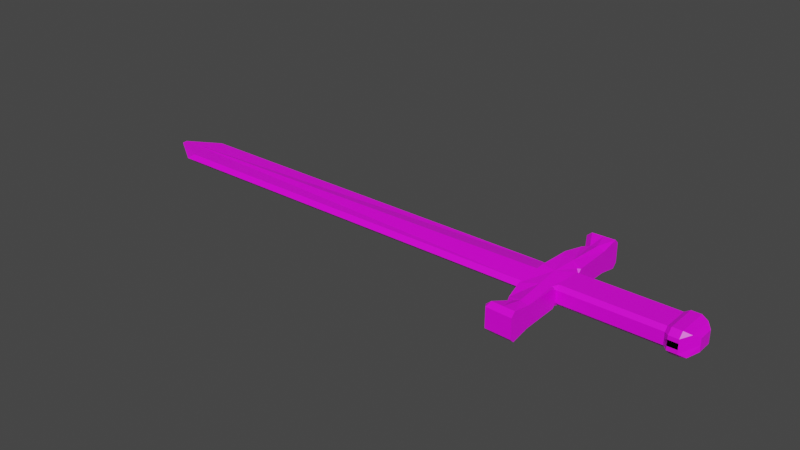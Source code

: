# Source: sword.blend  (saved by Blender 2.92.15; exported with 4.5.12 LTS)
import bpy
from mathutils import Matrix  # noqa: F401  (used for matrix-valued properties, if any)

bpy.ops.wm.read_factory_settings(use_empty=True)
scene = bpy.context.scene
scene.name = 'Scene'

# ---- collections
col_collection = bpy.data.collections.new('Collection'); scene.collection.children.link(col_collection)

# ---- images (referenced by path relative to the original .blend; pixels are not part of the script)
import os
ASSET_DIR = os.environ.get("B2B_ASSET_DIR", "")  # directory of the original .blend (textures are referenced by path, not embedded)
HERE = os.path.dirname(os.path.abspath(__file__))  # packed textures are extracted next to this script under _unpacked/

def load_image(name, relpath, width, height, colorspace="sRGB"):
    """Load a texture the original file referenced (path relative to the .blend, or extracted next to this script)."""
    p = next((c for c in (os.path.join(HERE, relpath), os.path.join(ASSET_DIR, relpath)) if relpath and os.path.exists(c)), "")
    if p:
        img = bpy.data.images.load(p, check_existing=True)
        img.name = name
    else:  # same state as the original file: an image datablock whose file is absent (Cycles renders it pink)
        img = bpy.data.images.new(name, width, height)
        img.source = "FILE"
        img.filepath = "//" + (relpath or name)
    img.colorspace_settings.name = colorspace
    return img
img_sword_png = load_image('Sword.png', 'Sword.png', 1024, 1024, 'sRGB')

# ---- materials (node trees are filled in below, after node groups)
mat_sword = bpy.data.materials.new('Sword')
mat_sword.alpha_threshold = 0.0
mat_sword.use_transparent_shadow = False
mat_sword.line_color = (0.0, 0.0, 0.0, 1.0)

# ---- material node trees
mat_sword.use_nodes = True; mat_sword.node_tree.nodes.clear()
_N = mat_sword.node_tree.nodes; _L = mat_sword.node_tree.links
n0 = _N.new('ShaderNodeOutputMaterial'); n0.name = 'Material Output'; n0.location = (300, 300)
n1 = _N.new('ShaderNodeBsdfPrincipled'); n1.name = 'Principled BSDF'; n1.location = (10, 300)
n1.distribution = 'GGX'
n1.subsurface_method = 'BURLEY'
n1.inputs[2].default_value = 0.4
n1.inputs[3].default_value = 1.45
n1.inputs[27].default_value = (0.0, 0.0, 0.0, 1.0)
n1.inputs[28].default_value = 1.0
n2 = _N.new('ShaderNodeTexImage'); n2.name = 'Image Texture'; n2.location = (-280, 280)
n2.image = img_sword_png
_L.new(n1.outputs[0], n0.inputs[0])
_L.new(n2.outputs[0], n1.inputs[0])
n0.is_active_output = True

# ---- world
world_world = bpy.data.worlds.new('World'); scene.world = world_world
world_world.use_nodes = True; world_world.node_tree.nodes.clear()
_N = world_world.node_tree.nodes; _L = world_world.node_tree.links
n0 = _N.new('ShaderNodeOutputWorld'); n0.name = 'World Output'; n0.location = (300, 300)
n1 = _N.new('ShaderNodeBackground'); n1.name = 'Background'; n1.location = (10, 300)
n1.inputs[0].default_value = (0.05088, 0.05088, 0.05088, 1.0)
_L.new(n1.outputs[0], n0.inputs[0])
n0.is_active_output = True
world_world.color = (0.05088, 0.05088, 0.05088)
world_world.use_sun_shadow = False
world_world.sun_shadow_jitter_overblur = 0.0

# ---- meshes
me_cube = bpy.data.meshes.new('Cube')
me_cube.from_pydata([(6.695, 1.0, 0.3446), (-5.235, 0.5452, 0.1156), (6.659, 0.5452, 0.1156), (7.401, 1.659, 0.3011), (6.67, 2.287, 0.282), (6.602, 2.172, 0.282), (6.744, 2.167, 0.4056), (7.401, 2.318, 0.282), (7.401, 2.194, 0.4056), (6.987, 1.685, 0.3011), (6.844, 1.694, 0.1774), (6.819, 1.575, 0.2789), (10.32, 0.5941, -0.08252), (7.401, 0.3803, 0.2765), (7.401, 0.4854, 0.1713), (7.401, 0.5906, 0.2787), (7.316, 0.5474, 0.2765), (10.19, 0.4854, 0.1713), (10.19, 0.3803, 0.2765), (7.072, 2.18, 0.4056), (7.035, 2.303, 0.282), (7.194, 1.672, 0.3734), (7.089, 0.7128, 0.3489), (10.93, 0.2207, 0.1803), (10.59, 0.5941, -0.08252), (10.32, 0.4502, 0.3384), (10.32, 0.5941, 0.1944), (10.59, 0.5941, 0.1944), (10.59, 0.4502, 0.3384), (10.79, 0.3724, 0.2726), (9.633, 0.4854, 0.1713), (9.075, 0.4854, 0.1713), (8.517, 0.4854, 0.1713), (7.959, 0.4854, 0.1713), (7.959, 0.3803, 0.2765), (8.517, 0.3803, 0.2765), (9.075, 0.3803, 0.2765), (9.633, 0.3803, 0.2765), (6.695, -1.0, 0.3446), (-5.235, -0.5452, 0.1156), (6.659, -0.5452, 0.1156), (6.695, 0.0, 0.4097), (-6.225, 0.0, 0.1036), (7.401, 0.0, 0.2765), (6.659, 0.0, 0.2389), (7.401, -1.659, 0.3011), (6.67, -2.287, 0.282), (6.602, -2.172, 0.282), (6.744, -2.167, 0.4056), (7.401, -2.318, 0.282), (7.401, -2.194, 0.4056), (6.987, -1.685, 0.3011), (6.844, -1.694, 0.1774), (6.819, -1.575, 0.2789), (10.32, -0.5941, -0.08252), (10.19, 0.0, 0.2765), (7.401, -0.3803, 0.2765), (7.401, -0.4854, 0.1713), (7.401, -0.5906, 0.2787), (7.316, -0.5474, 0.2765), (10.19, -0.4854, 0.1713), (10.19, -0.3803, 0.2765), (7.072, -2.18, 0.4056), (7.035, -2.303, 0.282), (7.194, -1.672, 0.3734), (7.089, -0.7128, 0.3489), (7.027, 0.0, 0.3489), (10.93, -0.2207, 0.1803), (10.93, 0.0, 0.1803), (10.59, -0.5941, -0.08252), (10.32, -0.4502, 0.3384), (10.32, -0.5941, 0.1944), (10.59, -0.5941, 0.1944), (10.59, -0.4502, 0.3384), (10.79, -0.3724, 0.2726), (7.959, 0.0, 0.2765), (8.517, 0.0, 0.2765), (9.075, 0.0, 0.2765), (9.633, 0.0, 0.2765), (9.633, -0.4854, 0.1713), (9.075, -0.4854, 0.1713), (8.517, -0.4854, 0.1713), (7.959, -0.4854, 0.1713), (7.959, -0.3803, 0.2765), (8.517, -0.3803, 0.2765), (9.075, -0.3803, 0.2765), (9.633, -0.3803, 0.2765), (6.695, 1.0, -0.2765), (-5.235, 0.5452, -0.1156), (6.615, 0.5452, -0.1156), (6.695, 1.0, 0.0), (-5.386, 0.6695, 0.0), (7.401, 0.4854, 0.0), (7.401, 2.318, 0.0), (6.645, 0.6695, 0.0), (7.401, 1.659, -0.3011), (7.401, 1.659, 0.0), (6.844, 1.694, 0.0), (6.67, 2.287, -0.282), (6.602, 2.172, -0.282), (6.744, 2.167, -0.4056), (7.401, 2.318, -0.282), (7.401, 2.194, -0.4056), (6.602, 2.172, 0.0), (6.67, 2.287, 0.0), (6.987, 1.685, -0.3011), (6.844, 1.694, -0.1774), (6.819, 1.575, -0.2789), (10.32, 0.5941, 0.08252), (10.19, 0.4854, 0.0), (7.401, 0.3803, -0.2765), (7.401, 0.4854, -0.1713), (7.401, 0.5906, -0.2787), (7.316, 0.5474, -0.2765), (10.19, 0.4854, -0.1713), (10.19, 0.3803, -0.2765), (7.072, 2.18, -0.4056), (7.035, 2.303, -0.282), (7.194, 1.672, -0.3734), (7.035, 2.303, 0.0), (7.089, 0.7128, -0.3489), (10.93, 0.2207, -0.1803), (10.93, 0.2207, 0.0), (10.59, 0.5941, 0.08252), (10.32, 0.4502, -0.3384), (10.32, 0.5941, -0.1944), (10.59, 0.5941, -0.1944), (10.59, 0.4502, -0.3384), (10.75, 0.4469, -0.297), (7.959, 0.4854, 0.0), (8.517, 0.4854, 0.0), (9.075, 0.4854, 0.0), (9.633, 0.4854, 0.0), (9.633, 0.4854, -0.1713), (9.075, 0.4854, -0.1713), (8.517, 0.4854, -0.1713), (7.959, 0.4854, -0.1713), (7.959, 0.3803, -0.2765), (8.517, 0.3803, -0.2765), (9.075, 0.3803, -0.2765), (9.633, 0.3803, -0.2765), (6.695, -1.0, -0.2765), (-5.235, -0.5452, -0.1156), (6.615, -0.5452, -0.1156), (6.695, 0.0, -0.3861), (-6.225, 0.0, -0.1036), (7.401, 0.0, -0.2765), (6.615, 0.0, -0.2389), (6.695, -1.0, 0.0), (-5.386, -0.6695, 0.0), (7.401, -0.4854, 0.0), (7.401, -2.318, 0.0), (6.645, -0.6695, 0.0), (-6.402, 0.0, 0.0), (7.401, -1.659, -0.3011), (7.401, -1.659, 0.0), (6.844, -1.694, 0.0), (6.67, -2.287, -0.282), (6.602, -2.172, -0.282), (6.744, -2.167, -0.4056), (7.401, -2.318, -0.282), (7.401, -2.194, -0.4056), (6.602, -2.172, 0.0), (6.67, -2.287, 0.0), (6.987, -1.685, -0.3011), (6.844, -1.694, -0.1774), (6.819, -1.575, -0.2789), (10.32, -0.5941, 0.08252), (10.19, 0.0, -0.2765), (10.19, -0.4854, 0.0), (7.401, -0.3803, -0.2765), (7.401, -0.4854, -0.1713), (7.401, -0.5906, -0.2787), (7.316, -0.5474, -0.2765), (10.19, -0.4854, -0.1713), (10.19, -0.3803, -0.2765), (7.072, -2.18, -0.4056), (7.035, -2.303, -0.282), (7.194, -1.672, -0.3734), (7.035, -2.303, 0.0), (7.089, -0.7128, -0.3489), (7.027, 0.0, -0.3489), (10.93, -0.2207, -0.1803), (10.93, 0.0, -0.1803), (10.93, -0.2207, 0.0), (10.59, -0.5941, 0.08252), (10.93, 0.0, 0.0), (10.32, -0.4502, -0.3384), (10.32, -0.5941, -0.1944), (10.59, -0.5941, -0.1944), (10.59, -0.4502, -0.3384), (10.75, -0.4469, -0.297), (7.959, 0.0, -0.2765), (8.517, 0.0, -0.2765), (9.075, 0.0, -0.2765), (9.633, 0.0, -0.2765), (7.959, -0.4854, 0.0), (8.517, -0.4854, 0.0), (9.075, -0.4854, 0.0), (9.633, -0.4854, 0.0), (9.633, -0.4854, -0.1713), (9.075, -0.4854, -0.1713), (8.517, -0.4854, -0.1713), (7.959, -0.4854, -0.1713), (7.959, -0.3803, -0.2765), (8.517, -0.3803, -0.2765), (9.075, -0.3803, -0.2765), (9.633, -0.3803, -0.2765)], [], [(94, 2, 0, 90), (119, 20, 7, 93), (3, 96, 93, 7, 8), (97, 10, 5, 103), (91, 1, 2, 94), (0, 2, 44, 41), (37, 78, 55, 18), (2, 1, 42, 44), (90, 0, 11, 10, 97), (17, 18, 25, 26), (132, 30, 17, 109), (4, 5, 6), (9, 10, 11), (19, 8, 7, 20), (9, 6, 5, 10), (4, 104, 103, 5), (21, 3, 8, 19), (12, 26, 27, 24), (23, 122, 24, 27, 29), (122, 23, 68, 186), (0, 41, 66, 22), (15, 14, 92, 96, 3), (13, 14, 15, 16), (33, 14, 13, 34), (0, 22, 21, 9, 11), (9, 21, 19, 6), (6, 19, 20, 4), (104, 4, 20, 119), (22, 66, 43, 13, 16), (21, 22, 16, 15, 3), (12, 109, 17, 26), (27, 28, 29), (27, 26, 25, 28), (17, 30, 37, 18), (30, 31, 36, 37), (31, 32, 35, 36), (32, 33, 34, 35), (92, 14, 33, 129), (129, 33, 32, 130), (130, 32, 31, 131), (131, 31, 30, 132), (13, 43, 75, 34), (34, 75, 76, 35), (35, 76, 77, 36), (36, 77, 78, 37), (153, 149, 39, 42), (152, 148, 38, 40), (179, 151, 49, 63), (45, 50, 49, 151, 155), (156, 162, 47, 52), (149, 152, 40, 39), (38, 41, 44, 40), (86, 61, 55, 78), (40, 44, 42, 39), (148, 156, 52, 53, 38), (60, 71, 70, 61), (199, 169, 60, 79), (46, 48, 47), (51, 53, 52), (62, 63, 49, 50), (51, 52, 47, 48), (46, 47, 162, 163), (64, 62, 50, 45), (54, 69, 72, 71), (67, 74, 72, 69, 184), (184, 186, 68, 67), (38, 65, 66, 41), (58, 45, 155, 150, 57), (56, 59, 58, 57), (82, 83, 56, 57), (38, 53, 51, 64, 65), (51, 48, 62, 64), (48, 46, 63, 62), (163, 179, 63, 46), (65, 59, 56, 43, 66), (64, 45, 58, 59, 65), (54, 71, 60, 169), (72, 74, 73), (72, 73, 70, 71), (60, 61, 86, 79), (79, 86, 85, 80), (80, 85, 84, 81), (81, 84, 83, 82), (150, 196, 82, 57), (196, 197, 81, 82), (197, 198, 80, 81), (198, 199, 79, 80), (56, 83, 75, 43), (83, 84, 76, 75), (84, 85, 77, 76), (85, 86, 78, 77), (153, 91, 88, 145), (94, 90, 87, 89), (119, 93, 101, 117), (95, 102, 101, 93, 96), (97, 103, 99, 106), (91, 94, 89, 88), (87, 144, 147, 89), (140, 115, 168, 195), (89, 147, 145, 88), (90, 97, 106, 107, 87), (114, 125, 124, 115), (132, 109, 114, 133), (98, 100, 99), (105, 107, 106), (116, 117, 101, 102), (105, 106, 99, 100), (98, 99, 103, 104), (118, 116, 102, 95), (108, 123, 126, 125), (121, 128, 126, 123, 122), (122, 186, 183, 121), (87, 120, 181, 144), (112, 95, 96, 92, 111), (110, 113, 112, 111), (136, 137, 110, 111), (87, 107, 105, 118, 120), (105, 100, 116, 118), (100, 98, 117, 116), (104, 119, 117, 98), (120, 113, 110, 146, 181), (118, 95, 112, 113, 120), (108, 125, 114, 109), (126, 128, 127), (126, 127, 124, 125), (114, 115, 140, 133), (133, 140, 139, 134), (134, 139, 138, 135), (135, 138, 137, 136), (92, 129, 136, 111), (129, 130, 135, 136), (130, 131, 134, 135), (131, 132, 133, 134), (110, 137, 192, 146), (137, 138, 193, 192), (138, 139, 194, 193), (139, 140, 195, 194), (153, 145, 142, 149), (152, 143, 141, 148), (179, 177, 160, 151), (154, 155, 151, 160, 161), (156, 165, 158, 162), (149, 142, 143, 152), (141, 143, 147, 144), (207, 195, 168, 175), (143, 142, 145, 147), (148, 141, 166, 165, 156), (174, 175, 187, 188), (199, 200, 174, 169), (157, 158, 159), (164, 165, 166), (176, 161, 160, 177), (164, 159, 158, 165), (157, 163, 162, 158), (178, 154, 161, 176), (167, 188, 189, 185), (182, 184, 185, 189, 191), (184, 182, 183, 186), (141, 144, 181, 180), (172, 171, 150, 155, 154), (170, 171, 172, 173), (203, 171, 170, 204), (141, 180, 178, 164, 166), (164, 178, 176, 159), (159, 176, 177, 157), (163, 157, 177, 179), (180, 181, 146, 170, 173), (178, 180, 173, 172, 154), (167, 169, 174, 188), (189, 190, 191), (189, 188, 187, 190), (127, 190, 187, 124), (174, 200, 207, 175), (200, 201, 206, 207), (201, 202, 205, 206), (202, 203, 204, 205), (150, 171, 203, 196), (196, 203, 202, 197), (197, 202, 201, 198), (198, 201, 200, 199), (170, 146, 192, 204), (204, 192, 193, 205), (205, 193, 194, 206), (206, 194, 195, 207), (168, 115, 124, 187, 175), (183, 182, 191, 128, 121), (128, 191, 190, 127), (28, 25, 70, 73), (55, 61, 70, 25, 18), (29, 28, 73, 74), (68, 23, 29, 74, 67)])
_uv = me_cube.uv_layers.new(name='UVMap')
_uv.uv.foreach_set('vector', [0.4872, 0.8441, 0.4892, 0.8387, 0.4966, 0.8451, 0.4879, 0.8464, 0.5197, 0.831, 0.5184, 0.8504, 0.4957, 0.8527, 0.4782, 0.8375, 0.5553, 0.8385, 0.5634, 0.9412, 0.3198, 0.9492, 0.3133, 0.8803, 0.3118, 0.8431, 0.5658, 0.5785, 0.5614, 0.6418, 0.3154, 0.6317, 0.3191, 0.5723, 0.1841, 0.2783, 0.2039, 0.2783, 0.2039, 0.5262, 0.1841, 0.5262, 0.4966, 0.8451, 0.4892, 0.8387, 0.493, 0.823, 0.4995, 0.8236, 0.4256, 0.8771, 0.6009, 0.8771, 0.6009, 0.9517, 0.4256, 0.9517, 0.05126, 0.7724, 0.05328, 0.6421, 0.1897, 0.6431, 0.1877, 0.7734, 0.4879, 0.8464, 0.4966, 0.8451, 0.4996, 0.8572, 0.4981, 0.8602, 0.4927, 0.8614, 0.5422, 0.5869, 0.5485, 0.5872, 0.5475, 0.5913, 0.5406, 0.5915, 0.2781, 0.8771, 0.3571, 0.8771, 0.3571, 0.9517, 0.2781, 0.9517, 0.5087, 0.7292, 0.5213, 0.7397, 0.4961, 0.7448, 0.504, 0.8599, 0.4981, 0.8602, 0.4996, 0.8572, 0.5163, 0.8595, 0.4949, 0.86, 0.4957, 0.8527, 0.5184, 0.8504, 0.56, 0.6954, 0.3126, 0.6783, 0.3154, 0.6317, 0.5614, 0.6418, 0.5087, 0.7292, 0.5507, 0.7007, 0.5717, 0.7215, 0.5213, 0.7397, 0.5547, 0.7615, 0.5553, 0.8385, 0.3118, 0.8431, 0.3126, 0.7607, 0.5341, 0.662, 0.5371, 0.6622, 0.5372, 0.6662, 0.5346, 0.6669, 0.5509, 0.6156, 0.546, 0.6193, 0.5315, 0.6084, 0.5409, 0.6059, 0.5442, 0.6077, 0.546, 0.6193, 0.5509, 0.6156, 0.5587, 0.6183, 0.5543, 0.6232, 0.4966, 0.8451, 0.4995, 0.8236, 0.5098, 0.8243, 0.5096, 0.8395, 0.5196, 0.8381, 0.5222, 0.8357, 0.5277, 0.8354, 0.5277, 0.8601, 0.5177, 0.86, 0.5204, 0.833, 0.5222, 0.8357, 0.5196, 0.8381, 0.5177, 0.8367, 0.3571, 0.6534, 0.3571, 0.5788, 0.4256, 0.5788, 0.4256, 0.6534, 0.4966, 0.8451, 0.5096, 0.8395, 0.511, 0.8601, 0.504, 0.8599, 0.4996, 0.8572, 0.56, 0.6954, 0.5547, 0.7615, 0.3126, 0.7607, 0.3126, 0.6783, 0.5359, 0.8593, 0.5163, 0.8595, 0.5184, 0.8504, 0.5411, 0.853, 0.5583, 0.8413, 0.5411, 0.853, 0.5184, 0.8504, 0.5197, 0.831, 0.5096, 0.8395, 0.5098, 0.8243, 0.5213, 0.825, 0.5204, 0.833, 0.5177, 0.8367, 0.511, 0.8601, 0.5096, 0.8395, 0.5177, 0.8367, 0.5196, 0.8381, 0.5177, 0.86, 0.5295, 0.5904, 0.5348, 0.5855, 0.5422, 0.5869, 0.5406, 0.5915, 0.5409, 0.6059, 0.5476, 0.6058, 0.5442, 0.6077, 0.5372, 0.6662, 0.5371, 0.6622, 0.539, 0.6622, 0.539, 0.6662, 0.3571, 0.9517, 0.3571, 0.8771, 0.4256, 0.8771, 0.4256, 0.9517, 0.3571, 0.8771, 0.3571, 0.8025, 0.4256, 0.8025, 0.4256, 0.8771, 0.3571, 0.8025, 0.3571, 0.728, 0.4256, 0.728, 0.4256, 0.8025, 0.3571, 0.728, 0.3571, 0.6534, 0.4256, 0.6534, 0.4256, 0.728, 0.2781, 0.5788, 0.3571, 0.5788, 0.3571, 0.6534, 0.2781, 0.6534, 0.2781, 0.6534, 0.3571, 0.6534, 0.3571, 0.728, 0.2781, 0.728, 0.2781, 0.728, 0.3571, 0.728, 0.3571, 0.8025, 0.2781, 0.8025, 0.2781, 0.8025, 0.3571, 0.8025, 0.3571, 0.8771, 0.2781, 0.8771, 0.4256, 0.5788, 0.6009, 0.5788, 0.6009, 0.6534, 0.4256, 0.6534, 0.4256, 0.6534, 0.6009, 0.6534, 0.6009, 0.728, 0.4256, 0.728, 0.4256, 0.728, 0.6009, 0.728, 0.6009, 0.8025, 0.4256, 0.8025, 0.4256, 0.8025, 0.6009, 0.8025, 0.6009, 0.8771, 0.4256, 0.8771, 0.1852, 0.4335, 0.1852, 0.5585, 0.2014, 0.5585, 0.2014, 0.4335, 0.4872, 0.8441, 0.4879, 0.8464, 0.4966, 0.8451, 0.4892, 0.8387, 0.5197, 0.831, 0.4782, 0.8375, 0.4957, 0.8527, 0.5184, 0.8504, 0.5553, 0.8385, 0.3118, 0.8431, 0.3133, 0.8803, 0.3198, 0.9492, 0.5634, 0.9412, 0.5658, 0.5785, 0.3191, 0.5723, 0.3154, 0.6317, 0.5614, 0.6418, 0.1841, 0.2783, 0.1841, 0.5262, 0.2039, 0.5262, 0.2039, 0.2783, 0.4966, 0.8451, 0.4995, 0.8236, 0.493, 0.823, 0.4892, 0.8387, 0.4256, 0.8771, 0.4256, 0.9517, 0.6009, 0.9517, 0.6009, 0.8771, 0.05126, 0.7724, 0.1877, 0.7734, 0.1897, 0.6431, 0.05328, 0.6421, 0.4879, 0.8464, 0.4927, 0.8614, 0.4981, 0.8602, 0.4996, 0.8572, 0.4966, 0.8451, 0.5422, 0.5869, 0.5406, 0.5915, 0.5475, 0.5913, 0.5485, 0.5872, 0.2781, 0.8771, 0.2781, 0.9517, 0.3571, 0.9517, 0.3571, 0.8771, 0.5087, 0.7292, 0.4961, 0.7448, 0.5213, 0.7397, 0.504, 0.8599, 0.4996, 0.8572, 0.4981, 0.8602, 0.5163, 0.8595, 0.5184, 0.8504, 0.4957, 0.8527, 0.4949, 0.86, 0.56, 0.6954, 0.5614, 0.6418, 0.3154, 0.6317, 0.3126, 0.6783, 0.5087, 0.7292, 0.5213, 0.7397, 0.5717, 0.7215, 0.5507, 0.7007, 0.5547, 0.7615, 0.3126, 0.7607, 0.3118, 0.8431, 0.5553, 0.8385, 0.5341, 0.662, 0.5346, 0.6669, 0.5372, 0.6662, 0.5371, 0.6622, 0.5509, 0.6156, 0.5442, 0.6077, 0.5409, 0.6059, 0.5315, 0.6084, 0.546, 0.6193, 0.546, 0.6193, 0.5543, 0.6232, 0.5587, 0.6183, 0.5509, 0.6156, 0.4966, 0.8451, 0.5096, 0.8395, 0.5098, 0.8243, 0.4995, 0.8236, 0.5196, 0.8381, 0.5177, 0.86, 0.5277, 0.8601, 0.5277, 0.8354, 0.5222, 0.8357, 0.5204, 0.833, 0.5177, 0.8367, 0.5196, 0.8381, 0.5222, 0.8357, 0.3571, 0.6534, 0.4256, 0.6534, 0.4256, 0.5788, 0.3571, 0.5788, 0.4966, 0.8451, 0.4996, 0.8572, 0.504, 0.8599, 0.511, 0.8601, 0.5096, 0.8395, 0.56, 0.6954, 0.3126, 0.6783, 0.3126, 0.7607, 0.5547, 0.7615, 0.5359, 0.8593, 0.5411, 0.853, 0.5184, 0.8504, 0.5163, 0.8595, 0.5583, 0.8413, 0.5197, 0.831, 0.5184, 0.8504, 0.5411, 0.853, 0.5096, 0.8395, 0.5177, 0.8367, 0.5204, 0.833, 0.5213, 0.825, 0.5098, 0.8243, 0.511, 0.8601, 0.5177, 0.86, 0.5196, 0.8381, 0.5177, 0.8367, 0.5096, 0.8395, 0.5295, 0.5904, 0.5406, 0.5915, 0.5422, 0.5869, 0.5348, 0.5855, 0.5409, 0.6059, 0.5442, 0.6077, 0.5476, 0.6058, 0.5372, 0.6662, 0.539, 0.6662, 0.539, 0.6622, 0.5371, 0.6622, 0.3571, 0.9517, 0.4256, 0.9517, 0.4256, 0.8771, 0.3571, 0.8771, 0.3571, 0.8771, 0.4256, 0.8771, 0.4256, 0.8025, 0.3571, 0.8025, 0.3571, 0.8025, 0.4256, 0.8025, 0.4256, 0.728, 0.3571, 0.728, 0.3571, 0.728, 0.4256, 0.728, 0.4256, 0.6534, 0.3571, 0.6534, 0.2781, 0.5788, 0.2781, 0.6534, 0.3571, 0.6534, 0.3571, 0.5788, 0.2781, 0.6534, 0.2781, 0.728, 0.3571, 0.728, 0.3571, 0.6534, 0.2781, 0.728, 0.2781, 0.8025, 0.3571, 0.8025, 0.3571, 0.728, 0.2781, 0.8025, 0.2781, 0.8771, 0.3571, 0.8771, 0.3571, 0.8025, 0.4256, 0.5788, 0.4256, 0.6534, 0.6009, 0.6534, 0.6009, 0.5788, 0.4256, 0.6534, 0.4256, 0.728, 0.6009, 0.728, 0.6009, 0.6534, 0.4256, 0.728, 0.4256, 0.8025, 0.6009, 0.8025, 0.6009, 0.728, 0.4256, 0.8025, 0.4256, 0.8771, 0.6009, 0.8771, 0.6009, 0.8025, 0.1852, 0.4335, 0.1852, 0.5585, 0.2014, 0.5585, 0.2014, 0.4335, 0.4872, 0.8441, 0.4879, 0.8464, 0.4966, 0.8451, 0.4892, 0.8387, 0.5197, 0.831, 0.4782, 0.8375, 0.4957, 0.8527, 0.5184, 0.8504, 0.5553, 0.8385, 0.3118, 0.8431, 0.3133, 0.8803, 0.3198, 0.9492, 0.5634, 0.9412, 0.5658, 0.5785, 0.3191, 0.5723, 0.3154, 0.6317, 0.5614, 0.6418, 0.1841, 0.2783, 0.1841, 0.5262, 0.2039, 0.5262, 0.2039, 0.2783, 0.4966, 0.8451, 0.4995, 0.8236, 0.493, 0.823, 0.4892, 0.8387, 0.4256, 0.8771, 0.4256, 0.9517, 0.6009, 0.9517, 0.6009, 0.8771, 0.05126, 0.7724, 0.1877, 0.7734, 0.1897, 0.6431, 0.05328, 0.6421, 0.4879, 0.8464, 0.4927, 0.8614, 0.4981, 0.8602, 0.4996, 0.8572, 0.4966, 0.8451, 0.5422, 0.5869, 0.5406, 0.5915, 0.5475, 0.5913, 0.5485, 0.5872, 0.2781, 0.8771, 0.2781, 0.9517, 0.3571, 0.9517, 0.3571, 0.8771, 0.5087, 0.7292, 0.4961, 0.7448, 0.5213, 0.7397, 0.504, 0.8599, 0.4996, 0.8572, 0.4981, 0.8602, 0.5163, 0.8595, 0.5184, 0.8504, 0.4957, 0.8527, 0.4949, 0.86, 0.56, 0.6954, 0.5614, 0.6418, 0.3154, 0.6317, 0.3126, 0.6783, 0.5087, 0.7292, 0.5213, 0.7397, 0.5717, 0.7215, 0.5507, 0.7007, 0.5547, 0.7615, 0.3126, 0.7607, 0.3118, 0.8431, 0.5553, 0.8385, 0.5341, 0.662, 0.5346, 0.6669, 0.5372, 0.6662, 0.5371, 0.6622, 0.5509, 0.6156, 0.5442, 0.6077, 0.5409, 0.6059, 0.5315, 0.6084, 0.546, 0.6193, 0.546, 0.6193, 0.5543, 0.6232, 0.5587, 0.6183, 0.5509, 0.6156, 0.4966, 0.8451, 0.5096, 0.8395, 0.5098, 0.8243, 0.4995, 0.8236, 0.5196, 0.8381, 0.5177, 0.86, 0.5277, 0.8601, 0.5277, 0.8354, 0.5222, 0.8357, 0.5204, 0.833, 0.5177, 0.8367, 0.5196, 0.8381, 0.5222, 0.8357, 0.3571, 0.6534, 0.4256, 0.6534, 0.4256, 0.5788, 0.3571, 0.5788, 0.4966, 0.8451, 0.4996, 0.8572, 0.504, 0.8599, 0.511, 0.8601, 0.5096, 0.8395, 0.56, 0.6954, 0.3126, 0.6783, 0.3126, 0.7607, 0.5547, 0.7615, 0.5359, 0.8593, 0.5411, 0.853, 0.5184, 0.8504, 0.5163, 0.8595, 0.5583, 0.8413, 0.5197, 0.831, 0.5184, 0.8504, 0.5411, 0.853, 0.5096, 0.8395, 0.5177, 0.8367, 0.5204, 0.833, 0.5213, 0.825, 0.5098, 0.8243, 0.511, 0.8601, 0.5177, 0.86, 0.5196, 0.8381, 0.5177, 0.8367, 0.5096, 0.8395, 0.5295, 0.5904, 0.5406, 0.5915, 0.5422, 0.5869, 0.5348, 0.5855, 0.5409, 0.6059, 0.5442, 0.6077, 0.5476, 0.6058, 0.5372, 0.6662, 0.539, 0.6662, 0.539, 0.6622, 0.5371, 0.6622, 0.3571, 0.9517, 0.4256, 0.9517, 0.4256, 0.8771, 0.3571, 0.8771, 0.3571, 0.8771, 0.4256, 0.8771, 0.4256, 0.8025, 0.3571, 0.8025, 0.3571, 0.8025, 0.4256, 0.8025, 0.4256, 0.728, 0.3571, 0.728, 0.3571, 0.728, 0.4256, 0.728, 0.4256, 0.6534, 0.3571, 0.6534, 0.2781, 0.5788, 0.2781, 0.6534, 0.3571, 0.6534, 0.3571, 0.5788, 0.2781, 0.6534, 0.2781, 0.728, 0.3571, 0.728, 0.3571, 0.6534, 0.2781, 0.728, 0.2781, 0.8025, 0.3571, 0.8025, 0.3571, 0.728, 0.2781, 0.8025, 0.2781, 0.8771, 0.3571, 0.8771, 0.3571, 0.8025, 0.4256, 0.5788, 0.4256, 0.6534, 0.6009, 0.6534, 0.6009, 0.5788, 0.4256, 0.6534, 0.4256, 0.728, 0.6009, 0.728, 0.6009, 0.6534, 0.4256, 0.728, 0.4256, 0.8025, 0.6009, 0.8025, 0.6009, 0.728, 0.4256, 0.8025, 0.4256, 0.8771, 0.6009, 0.8771, 0.6009, 0.8025, 0.1852, 0.4335, 0.2014, 0.4335, 0.2014, 0.5585, 0.1852, 0.5585, 0.4872, 0.8441, 0.4892, 0.8387, 0.4966, 0.8451, 0.4879, 0.8464, 0.5197, 0.831, 0.5184, 0.8504, 0.4957, 0.8527, 0.4782, 0.8375, 0.5553, 0.8385, 0.5634, 0.9412, 0.3198, 0.9492, 0.3133, 0.8803, 0.3118, 0.8431, 0.5658, 0.5785, 0.5614, 0.6418, 0.3154, 0.6317, 0.3191, 0.5723, 0.1841, 0.2783, 0.2039, 0.2783, 0.2039, 0.5262, 0.1841, 0.5262, 0.4966, 0.8451, 0.4892, 0.8387, 0.493, 0.823, 0.4995, 0.8236, 0.4256, 0.8771, 0.6009, 0.8771, 0.6009, 0.9517, 0.4256, 0.9517, 0.05126, 0.7724, 0.05328, 0.6421, 0.1897, 0.6431, 0.1877, 0.7734, 0.4879, 0.8464, 0.4966, 0.8451, 0.4996, 0.8572, 0.4981, 0.8602, 0.4927, 0.8614, 0.5422, 0.5869, 0.5485, 0.5872, 0.5475, 0.5913, 0.5406, 0.5915, 0.2781, 0.8771, 0.3571, 0.8771, 0.3571, 0.9517, 0.2781, 0.9517, 0.5087, 0.7292, 0.5213, 0.7397, 0.4961, 0.7448, 0.504, 0.8599, 0.4981, 0.8602, 0.4996, 0.8572, 0.5163, 0.8595, 0.4949, 0.86, 0.4957, 0.8527, 0.5184, 0.8504, 0.56, 0.6954, 0.3126, 0.6783, 0.3154, 0.6317, 0.5614, 0.6418, 0.5087, 0.7292, 0.5507, 0.7007, 0.5717, 0.7215, 0.5213, 0.7397, 0.5547, 0.7615, 0.5553, 0.8385, 0.3118, 0.8431, 0.3126, 0.7607, 0.5341, 0.662, 0.5371, 0.6622, 0.5372, 0.6662, 0.5346, 0.6669, 0.5509, 0.6156, 0.546, 0.6193, 0.5315, 0.6084, 0.5409, 0.6059, 0.5442, 0.6077, 0.546, 0.6193, 0.5509, 0.6156, 0.5587, 0.6183, 0.5543, 0.6232, 0.4966, 0.8451, 0.4995, 0.8236, 0.5098, 0.8243, 0.5096, 0.8395, 0.5196, 0.8381, 0.5222, 0.8357, 0.5277, 0.8354, 0.5277, 0.8601, 0.5177, 0.86, 0.5204, 0.833, 0.5222, 0.8357, 0.5196, 0.8381, 0.5177, 0.8367, 0.3571, 0.6534, 0.3571, 0.5788, 0.4256, 0.5788, 0.4256, 0.6534, 0.4966, 0.8451, 0.5096, 0.8395, 0.511, 0.8601, 0.504, 0.8599, 0.4996, 0.8572, 0.56, 0.6954, 0.5547, 0.7615, 0.3126, 0.7607, 0.3126, 0.6783, 0.5359, 0.8593, 0.5163, 0.8595, 0.5184, 0.8504, 0.5411, 0.853, 0.5583, 0.8413, 0.5411, 0.853, 0.5184, 0.8504, 0.5197, 0.831, 0.5096, 0.8395, 0.5098, 0.8243, 0.5213, 0.825, 0.5204, 0.833, 0.5177, 0.8367, 0.511, 0.8601, 0.5096, 0.8395, 0.5177, 0.8367, 0.5196, 0.8381, 0.5177, 0.86, 0.5295, 0.5904, 0.5348, 0.5855, 0.5422, 0.5869, 0.5406, 0.5915, 0.5409, 0.6059, 0.5476, 0.6058, 0.5442, 0.6077, 0.5372, 0.6662, 0.5371, 0.6622, 0.539, 0.6622, 0.539, 0.6662, 0.539, 0.6662, 0.539, 0.6662, 0.539, 0.6622, 0.539, 0.6622, 0.3571, 0.9517, 0.3571, 0.8771, 0.4256, 0.8771, 0.4256, 0.9517, 0.3571, 0.8771, 0.3571, 0.8025, 0.4256, 0.8025, 0.4256, 0.8771, 0.3571, 0.8025, 0.3571, 0.728, 0.4256, 0.728, 0.4256, 0.8025, 0.3571, 0.728, 0.3571, 0.6534, 0.4256, 0.6534, 0.4256, 0.728, 0.2781, 0.5788, 0.3571, 0.5788, 0.3571, 0.6534, 0.2781, 0.6534, 0.2781, 0.6534, 0.3571, 0.6534, 0.3571, 0.728, 0.2781, 0.728, 0.2781, 0.728, 0.3571, 0.728, 0.3571, 0.8025, 0.2781, 0.8025, 0.2781, 0.8025, 0.3571, 0.8025, 0.3571, 0.8771, 0.2781, 0.8771, 0.4256, 0.5788, 0.6009, 0.5788, 0.6009, 0.6534, 0.4256, 0.6534, 0.4256, 0.6534, 0.6009, 0.6534, 0.6009, 0.728, 0.4256, 0.728, 0.4256, 0.728, 0.6009, 0.728, 0.6009, 0.8025, 0.4256, 0.8025, 0.4256, 0.8025, 0.6009, 0.8025, 0.6009, 0.8771, 0.4256, 0.8771, 0.526, 0.8601, 0.5219, 0.8318, 0.5211, 0.8376, 0.5218, 0.8321, 0.5123, 0.8601, 0.5587, 0.6183, 0.5509, 0.6156, 0.5442, 0.6077, 0.5442, 0.6077, 0.5509, 0.6156, 0.557, 0.5737, 0.557, 0.5737, 0.5604, 0.5718, 0.5519, 0.6321, 0.539, 0.6662, 0.539, 0.6622, 0.539, 0.6622, 0.539, 0.6662, 0.5288, 0.8671, 0.5007, 0.8671, 0.5202, 0.8092, 0.5189, 0.8206, 0.5204, 0.8085, 0.557, 0.5737, 0.5519, 0.6321, 0.5604, 0.5718, 0.557, 0.5737, 0.5587, 0.6183, 0.5509, 0.6156, 0.5442, 0.6077, 0.5442, 0.6077, 0.5509, 0.6156])
me_cube.materials.append(mat_sword)
me_cube.use_remesh_preserve_volume = False
me_cube.use_remesh_preserve_attributes = False
me_cube.use_mirror_vertex_groups = False
me_cube.update()

# ---- objects
ob_cube = bpy.data.objects.new('Cube', me_cube)

# ---- transforms, parenting, visibility, modifiers, constraints
ob_cube.location = (0.0, 0.0, 0.0)
ob_cube.lock_rotations_4d = False
ob_cube.empty_display_type = 'ARROWS'
ob_cube.lineart.crease_threshold = 0.0

# ---- collection membership
col_collection.objects.link(ob_cube)

# ---- scene / render settings (as saved in the file)
scene.frame_start = 1; scene.frame_end = 250; scene.frame_set(1)
scene.render.engine = 'BLENDER_EEVEE_NEXT'
scene.cycles.use_denoising = False
scene.cycles.samples = 128
scene.cycles.sampling_pattern = 'TABULATED_SOBOL'
scene.cycles.use_adaptive_sampling = False
scene.cycles.use_light_tree = False
scene.view_settings.view_transform = 'Filmic'
bpy.context.view_layer.update()

# ---- added for rendering (the .blend has no active camera and no usable light): camera, sun
cam_auto = bpy.data.cameras.new('AutoCamera')
cam_auto.lens = 50.0
cam_auto.sensor_width = 36.0
cam_auto.clip_end = 1000.0
ob_auto_camera = bpy.data.objects.new('AutoCamera', cam_auto)
scene.collection.objects.link(ob_auto_camera)
ob_auto_camera.location = (18.8872, -19.9451, 13.2988)
ob_auto_camera.rotation_euler = (1.09748, -7.21219e-08, 0.694738)
scene.camera = ob_auto_camera
light_auto_sun = bpy.data.lights.new('AutoSun', 'SUN')
light_auto_sun.energy = 3.0
light_auto_sun.angle = 0.0523599
ob_auto_sun = bpy.data.objects.new('AutoSun', light_auto_sun)
scene.collection.objects.link(ob_auto_sun)
ob_auto_sun.rotation_euler = (0.872665, 0.174533, 0.523599)
bpy.context.view_layer.update()
